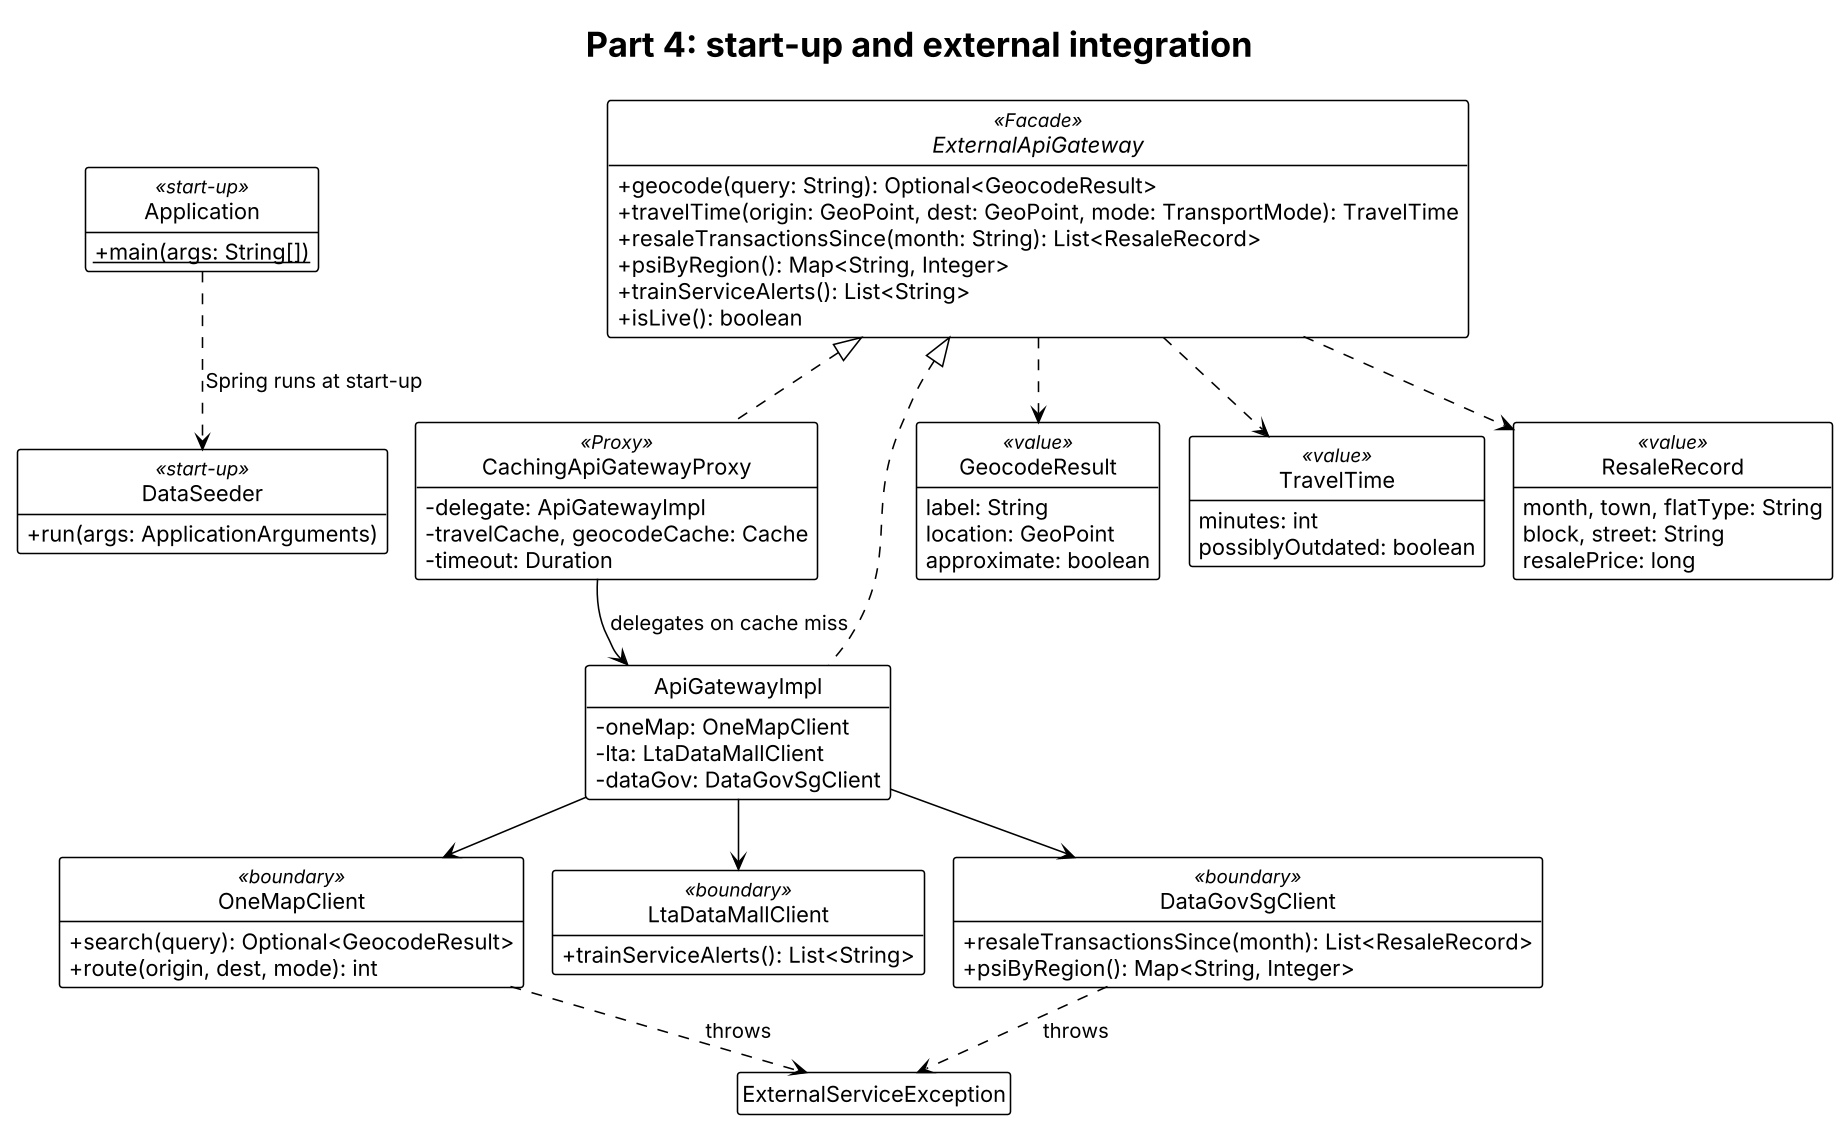

The diagram above was rendered by PlantUML. Its source (embedded in the PNG):
@startuml
!include _style.iuml
title Part 4: start-up and external integration

class Application <<start-up>> {
  +{static} main(args: String[])
}
class DataSeeder <<start-up>> {
  +run(args: ApplicationArguments)
}
interface ExternalApiGateway <<Facade>> {
  +geocode(query: String): Optional<GeocodeResult>
  +travelTime(origin: GeoPoint, dest: GeoPoint, mode: TransportMode): TravelTime
  +resaleTransactionsSince(month: String): List<ResaleRecord>
  +psiByRegion(): Map<String, Integer>
  +trainServiceAlerts(): List<String>
  +isLive(): boolean
}
class CachingApiGatewayProxy <<Proxy>> {
  -delegate: ApiGatewayImpl
  -travelCache, geocodeCache: Cache
  -timeout: Duration
}
class ApiGatewayImpl {
  -oneMap: OneMapClient
  -lta: LtaDataMallClient
  -dataGov: DataGovSgClient
}
class GeocodeResult <<value>> {
  label: String
  location: GeoPoint
  approximate: boolean
}
class TravelTime <<value>> {
  minutes: int
  possiblyOutdated: boolean
}
class ResaleRecord <<value>> {
  month, town, flatType: String
  block, street: String
  resalePrice: long
}
class OneMapClient <<boundary>> {
  +search(query): Optional<GeocodeResult>
  +route(origin, dest, mode): int
}
class LtaDataMallClient <<boundary>> {
  +trainServiceAlerts(): List<String>
}
class DataGovSgClient <<boundary>> {
  +resaleTransactionsSince(month): List<ResaleRecord>
  +psiByRegion(): Map<String, Integer>
}
class ExternalServiceException

Application ..> DataSeeder : Spring runs at start-up
ExternalApiGateway <|.. CachingApiGatewayProxy
ExternalApiGateway <|.. ApiGatewayImpl
CachingApiGatewayProxy --> ApiGatewayImpl : delegates on cache miss
ExternalApiGateway ..> GeocodeResult
ExternalApiGateway ..> TravelTime
ExternalApiGateway ..> ResaleRecord
ApiGatewayImpl --> OneMapClient
ApiGatewayImpl --> LtaDataMallClient
ApiGatewayImpl --> DataGovSgClient
OneMapClient ..> ExternalServiceException : throws
DataGovSgClient ..> ExternalServiceException : throws
@enduml